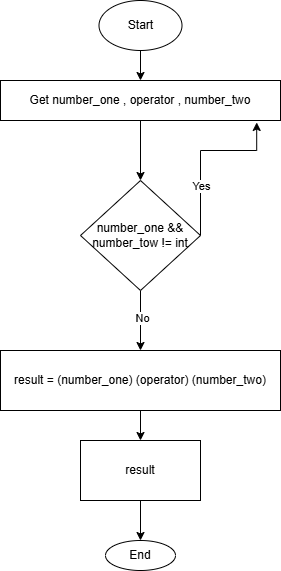

The diagram above was exported from draw.io. Its source (the exported page's mxGraphModel, read from the mxfile embedded in the PNG):
<mxGraphModel dx="1061" dy="557" grid="1" gridSize="10" guides="1" tooltips="1" connect="1" arrows="1" fold="1" page="1" pageScale="1" pageWidth="827" pageHeight="1169" math="0" shadow="0">
  <root>
    <mxCell id="0" />
    <mxCell id="1" parent="0" />
    <mxCell id="VqJlK8J9Jyy9QV_mc-28-3" style="edgeStyle=orthogonalEdgeStyle;rounded=0;orthogonalLoop=1;jettySize=auto;html=1;entryX=0.5;entryY=0;entryDx=0;entryDy=0;" edge="1" parent="1" target="VqJlK8J9Jyy9QV_mc-28-4">
      <mxGeometry relative="1" as="geometry">
        <mxPoint x="414" y="125" as="targetPoint" />
        <mxPoint x="420" y="80" as="sourcePoint" />
      </mxGeometry>
    </mxCell>
    <mxCell id="VqJlK8J9Jyy9QV_mc-28-2" value="Start" style="ellipse;whiteSpace=wrap;html=1;" vertex="1" parent="1">
      <mxGeometry x="378.5" y="30" width="83" height="50" as="geometry" />
    </mxCell>
    <mxCell id="VqJlK8J9Jyy9QV_mc-28-17" value="" style="edgeStyle=orthogonalEdgeStyle;rounded=0;orthogonalLoop=1;jettySize=auto;html=1;" edge="1" parent="1" source="VqJlK8J9Jyy9QV_mc-28-4" target="VqJlK8J9Jyy9QV_mc-28-16">
      <mxGeometry relative="1" as="geometry" />
    </mxCell>
    <mxCell id="VqJlK8J9Jyy9QV_mc-28-4" value="Get number_one , operator , number_two" style="rounded=0;whiteSpace=wrap;html=1;" vertex="1" parent="1">
      <mxGeometry x="280" y="110" width="280" height="40" as="geometry" />
    </mxCell>
    <mxCell id="VqJlK8J9Jyy9QV_mc-28-9" style="edgeStyle=orthogonalEdgeStyle;rounded=0;orthogonalLoop=1;jettySize=auto;html=1;" edge="1" parent="1" source="VqJlK8J9Jyy9QV_mc-28-7" target="VqJlK8J9Jyy9QV_mc-28-10">
      <mxGeometry relative="1" as="geometry">
        <mxPoint x="420" y="510" as="targetPoint" />
      </mxGeometry>
    </mxCell>
    <mxCell id="VqJlK8J9Jyy9QV_mc-28-7" value="result = (number_one) (operator) (number_two)" style="rounded=0;whiteSpace=wrap;html=1;" vertex="1" parent="1">
      <mxGeometry x="280" y="380" width="280" height="60" as="geometry" />
    </mxCell>
    <mxCell id="VqJlK8J9Jyy9QV_mc-28-15" style="edgeStyle=orthogonalEdgeStyle;rounded=0;orthogonalLoop=1;jettySize=auto;html=1;entryX=0.5;entryY=0;entryDx=0;entryDy=0;" edge="1" parent="1" source="VqJlK8J9Jyy9QV_mc-28-10" target="VqJlK8J9Jyy9QV_mc-28-14">
      <mxGeometry relative="1" as="geometry" />
    </mxCell>
    <mxCell id="VqJlK8J9Jyy9QV_mc-28-10" value="result" style="rounded=0;whiteSpace=wrap;html=1;" vertex="1" parent="1">
      <mxGeometry x="360" y="470" width="120" height="60" as="geometry" />
    </mxCell>
    <mxCell id="VqJlK8J9Jyy9QV_mc-28-14" value="End" style="ellipse;whiteSpace=wrap;html=1;" vertex="1" parent="1">
      <mxGeometry x="385" y="570" width="70" height="30" as="geometry" />
    </mxCell>
    <mxCell id="VqJlK8J9Jyy9QV_mc-28-18" style="edgeStyle=orthogonalEdgeStyle;rounded=0;orthogonalLoop=1;jettySize=auto;html=1;" edge="1" parent="1" source="VqJlK8J9Jyy9QV_mc-28-16" target="VqJlK8J9Jyy9QV_mc-28-7">
      <mxGeometry relative="1" as="geometry" />
    </mxCell>
    <mxCell id="VqJlK8J9Jyy9QV_mc-28-21" value="No" style="edgeLabel;html=1;align=center;verticalAlign=middle;resizable=0;points=[];" vertex="1" connectable="0" parent="VqJlK8J9Jyy9QV_mc-28-18">
      <mxGeometry x="-0.0968" y="1" relative="1" as="geometry">
        <mxPoint as="offset" />
      </mxGeometry>
    </mxCell>
    <mxCell id="VqJlK8J9Jyy9QV_mc-28-19" style="edgeStyle=orthogonalEdgeStyle;rounded=0;orthogonalLoop=1;jettySize=auto;html=1;entryX=0.915;entryY=1.049;entryDx=0;entryDy=0;entryPerimeter=0;" edge="1" parent="1" source="VqJlK8J9Jyy9QV_mc-28-16" target="VqJlK8J9Jyy9QV_mc-28-4">
      <mxGeometry relative="1" as="geometry">
        <mxPoint x="590" y="120" as="targetPoint" />
        <Array as="points">
          <mxPoint x="480" y="180" />
          <mxPoint x="536" y="180" />
        </Array>
      </mxGeometry>
    </mxCell>
    <mxCell id="VqJlK8J9Jyy9QV_mc-28-22" value="Yes" style="edgeLabel;html=1;align=center;verticalAlign=middle;resizable=0;points=[];" vertex="1" connectable="0" parent="VqJlK8J9Jyy9QV_mc-28-19">
      <mxGeometry x="-0.4054" relative="1" as="geometry">
        <mxPoint as="offset" />
      </mxGeometry>
    </mxCell>
    <mxCell id="VqJlK8J9Jyy9QV_mc-28-16" value="number_one &amp;amp;&amp;amp; number_tow != int" style="rhombus;whiteSpace=wrap;html=1;rounded=0;" vertex="1" parent="1">
      <mxGeometry x="360" y="210" width="120" height="110" as="geometry" />
    </mxCell>
  </root>
</mxGraphModel>